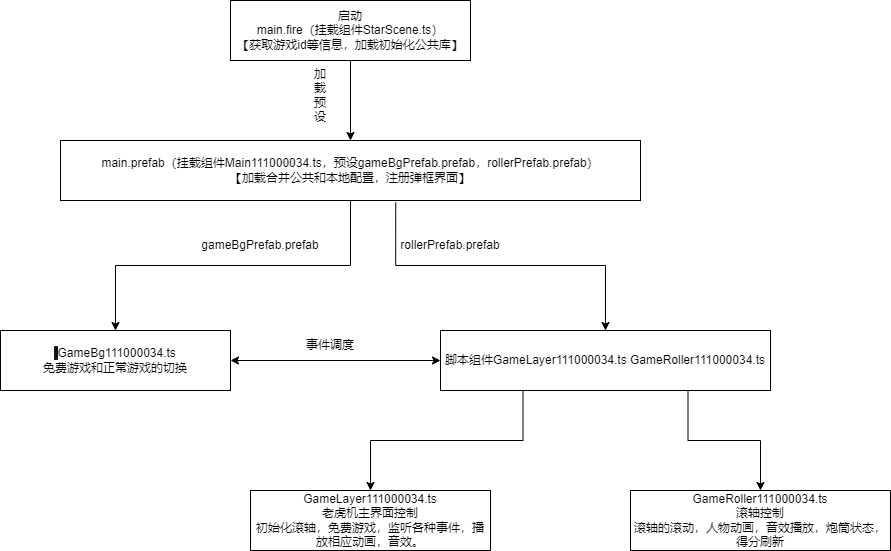

The diagram above was exported from draw.io. Its source (the exported page's mxGraphModel, read from the mxfile embedded in the PNG):
<mxGraphModel dx="1422" dy="794" grid="1" gridSize="10" guides="1" tooltips="1" connect="1" arrows="1" fold="1" page="1" pageScale="1" pageWidth="1169" pageHeight="826" background="none" math="0" shadow="0">
  <root>
    <mxCell id="0" />
    <mxCell id="1" parent="0" />
    <mxCell id="FGCwBTanVDCxrCtY5A6S-43" value="" style="edgeStyle=orthogonalEdgeStyle;rounded=0;orthogonalLoop=1;jettySize=auto;html=1;" edge="1" parent="1" source="FGCwBTanVDCxrCtY5A6S-41" target="FGCwBTanVDCxrCtY5A6S-42">
      <mxGeometry relative="1" as="geometry" />
    </mxCell>
    <mxCell id="FGCwBTanVDCxrCtY5A6S-41" value="启动&lt;br&gt;main.fire（挂载组件StarScene.ts）&lt;br&gt;【获取游戏id等信息，加载初始化公共库】" style="rounded=0;whiteSpace=wrap;html=1;" vertex="1" parent="1">
      <mxGeometry x="470" width="240" height="60" as="geometry" />
    </mxCell>
    <mxCell id="FGCwBTanVDCxrCtY5A6S-48" style="edgeStyle=orthogonalEdgeStyle;rounded=0;orthogonalLoop=1;jettySize=auto;html=1;exitX=0.5;exitY=1;exitDx=0;exitDy=0;entryX=0.5;entryY=0;entryDx=0;entryDy=0;" edge="1" parent="1" source="FGCwBTanVDCxrCtY5A6S-42" target="FGCwBTanVDCxrCtY5A6S-45">
      <mxGeometry relative="1" as="geometry" />
    </mxCell>
    <mxCell id="FGCwBTanVDCxrCtY5A6S-49" style="edgeStyle=orthogonalEdgeStyle;rounded=0;orthogonalLoop=1;jettySize=auto;html=1;exitX=0.578;exitY=1.033;exitDx=0;exitDy=0;exitPerimeter=0;entryX=0.5;entryY=0;entryDx=0;entryDy=0;" edge="1" parent="1" source="FGCwBTanVDCxrCtY5A6S-42" target="FGCwBTanVDCxrCtY5A6S-56">
      <mxGeometry relative="1" as="geometry">
        <mxPoint x="840" y="300" as="targetPoint" />
      </mxGeometry>
    </mxCell>
    <mxCell id="FGCwBTanVDCxrCtY5A6S-42" value="main.prefab（挂载组件Main111000034.ts，预设gameBgPrefab.prefab，rollerPrefab.prefab）&lt;br&gt;【加载合并公共和本地配置，注册弹框界面】" style="rounded=0;whiteSpace=wrap;html=1;fillColor=rgb(255, 255, 255);strokeColor=rgb(0, 0, 0);fontColor=rgb(0, 0, 0);" vertex="1" parent="1">
      <mxGeometry x="300" y="140" width="580" height="60" as="geometry" />
    </mxCell>
    <mxCell id="FGCwBTanVDCxrCtY5A6S-44" value="加&lt;br&gt;载&lt;br&gt;预&lt;br&gt;设" style="text;html=1;strokeColor=none;fillColor=none;align=center;verticalAlign=middle;whiteSpace=wrap;rounded=0;" vertex="1" parent="1">
      <mxGeometry x="530" y="80" width="60" height="30" as="geometry" />
    </mxCell>
    <mxCell id="FGCwBTanVDCxrCtY5A6S-45" value="&lt;span style=&quot;background-color: rgb(30, 30, 30);&quot;&gt;f&lt;/span&gt;GameBg111000034.ts&lt;br&gt;免费游戏和正常游戏的切换" style="rounded=0;whiteSpace=wrap;html=1;" vertex="1" parent="1">
      <mxGeometry x="240" y="330" width="230" height="60" as="geometry" />
    </mxCell>
    <mxCell id="FGCwBTanVDCxrCtY5A6S-50" value="gameBgPrefab.prefab" style="text;html=1;strokeColor=none;fillColor=none;align=center;verticalAlign=middle;whiteSpace=wrap;rounded=0;" vertex="1" parent="1">
      <mxGeometry x="470" y="230" width="60" height="30" as="geometry" />
    </mxCell>
    <mxCell id="FGCwBTanVDCxrCtY5A6S-52" value="rollerPrefab.prefab" style="text;html=1;strokeColor=none;fillColor=none;align=center;verticalAlign=middle;whiteSpace=wrap;rounded=0;" vertex="1" parent="1">
      <mxGeometry x="660" y="230" width="60" height="30" as="geometry" />
    </mxCell>
    <mxCell id="FGCwBTanVDCxrCtY5A6S-60" style="edgeStyle=orthogonalEdgeStyle;rounded=0;orthogonalLoop=1;jettySize=auto;html=1;exitX=0.25;exitY=1;exitDx=0;exitDy=0;entryX=0.5;entryY=0;entryDx=0;entryDy=0;" edge="1" parent="1" source="FGCwBTanVDCxrCtY5A6S-56" target="FGCwBTanVDCxrCtY5A6S-57">
      <mxGeometry relative="1" as="geometry" />
    </mxCell>
    <mxCell id="FGCwBTanVDCxrCtY5A6S-61" style="edgeStyle=orthogonalEdgeStyle;rounded=0;orthogonalLoop=1;jettySize=auto;html=1;exitX=0.75;exitY=1;exitDx=0;exitDy=0;entryX=0.5;entryY=0;entryDx=0;entryDy=0;" edge="1" parent="1" source="FGCwBTanVDCxrCtY5A6S-56" target="FGCwBTanVDCxrCtY5A6S-58">
      <mxGeometry relative="1" as="geometry" />
    </mxCell>
    <mxCell id="FGCwBTanVDCxrCtY5A6S-56" value="脚本组件GameLayer111000034.ts GameRoller111000034.ts" style="rounded=0;whiteSpace=wrap;html=1;" vertex="1" parent="1">
      <mxGeometry x="680" y="330" width="330" height="60" as="geometry" />
    </mxCell>
    <mxCell id="FGCwBTanVDCxrCtY5A6S-57" value="&lt;span style=&quot;&quot;&gt;GameLayer111000034.ts&lt;br&gt;老虎机主界面控制&lt;br&gt;初始化滚轴，免费游戏，监听各种事件，播放相应动画，音效。&lt;br&gt;&lt;/span&gt;" style="rounded=0;whiteSpace=wrap;html=1;" vertex="1" parent="1">
      <mxGeometry x="490" y="490" width="240" height="60" as="geometry" />
    </mxCell>
    <mxCell id="FGCwBTanVDCxrCtY5A6S-58" value="&lt;span style=&quot;&quot;&gt;GameRoller111000034.ts&lt;br&gt;滚轴控制&lt;br&gt;滚轴的滚动，人物动画，音效播放，炮筒状态，得分刷新&lt;br&gt;&lt;/span&gt;" style="rounded=0;whiteSpace=wrap;html=1;" vertex="1" parent="1">
      <mxGeometry x="870" y="490" width="260" height="60" as="geometry" />
    </mxCell>
    <mxCell id="FGCwBTanVDCxrCtY5A6S-62" value="" style="endArrow=classic;startArrow=classic;html=1;rounded=0;exitX=1;exitY=0.5;exitDx=0;exitDy=0;entryX=0;entryY=0.5;entryDx=0;entryDy=0;" edge="1" parent="1" source="FGCwBTanVDCxrCtY5A6S-45" target="FGCwBTanVDCxrCtY5A6S-56">
      <mxGeometry width="50" height="50" relative="1" as="geometry">
        <mxPoint x="560" y="390" as="sourcePoint" />
        <mxPoint x="610" y="340" as="targetPoint" />
      </mxGeometry>
    </mxCell>
    <mxCell id="FGCwBTanVDCxrCtY5A6S-63" value="事件调度" style="text;html=1;strokeColor=none;fillColor=none;align=center;verticalAlign=middle;whiteSpace=wrap;rounded=0;" vertex="1" parent="1">
      <mxGeometry x="540" y="330" width="60" height="30" as="geometry" />
    </mxCell>
  </root>
</mxGraphModel>